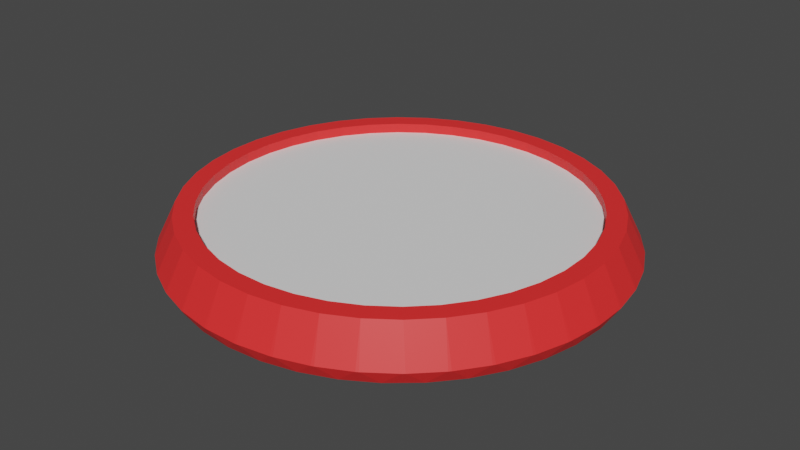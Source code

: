 # Source: checkPoint.blend  (saved by Blender 3.3.6; exported with 4.5.12 LTS)
import bpy
from mathutils import Matrix  # noqa: F401  (used for matrix-valued properties, if any)

bpy.ops.wm.read_factory_settings(use_empty=True)
scene = bpy.context.scene
scene.name = 'Scene'

# ---- collections
col_collection = bpy.data.collections.new('Collection'); scene.collection.children.link(col_collection)

# ---- materials (node trees are filled in below, after node groups)
mat_material_011 = bpy.data.materials.new('Material.011')
mat_material_011.use_transparent_shadow = False

# ---- material node trees
mat_material_011.use_nodes = True; mat_material_011.node_tree.nodes.clear()
_N = mat_material_011.node_tree.nodes; _L = mat_material_011.node_tree.links
n0 = _N.new('ShaderNodeBsdfPrincipled'); n0.name = 'Principled BSDF'; n0.location = (10, 300)
n0.distribution = 'GGX'
n0.subsurface_method = 'BURLEY'
n0.inputs[0].default_value = (1.0, 0.0291, 0.0291, 1.0)
n0.inputs[3].default_value = 1.45
n0.inputs[27].default_value = (0.0, 0.0, 0.0, 1.0)
n0.inputs[28].default_value = 1.0
n1 = _N.new('ShaderNodeOutputMaterial'); n1.name = 'Material Output'; n1.location = (300, 300)
_L.new(n0.outputs[0], n1.inputs[0])
n1.is_active_output = True

# ---- world
world_world = bpy.data.worlds.new('World'); scene.world = world_world
world_world.use_nodes = True; world_world.node_tree.nodes.clear()
_N = world_world.node_tree.nodes; _L = world_world.node_tree.links
n0 = _N.new('ShaderNodeOutputWorld'); n0.name = 'World Output'; n0.location = (300, 300)
n1 = _N.new('ShaderNodeBackground'); n1.name = 'Background'; n1.location = (10, 300)
n1.inputs[0].default_value = (0.05088, 0.05088, 0.05088, 1.0)
_L.new(n1.outputs[0], n0.inputs[0])
n0.is_active_output = True
world_world.color = (0.05088, 0.05088, 0.05088)
world_world.use_sun_shadow = False
world_world.sun_shadow_jitter_overblur = 0.0

# ---- meshes
me_cone_001 = bpy.data.meshes.new('Cone.001')
me_cone_001.from_pydata([(-6.193e-08, 0.93, -1.0), (-0.06963, 0.9633, -0.9375), (0.06963, 0.9633, -0.9375), (0.1455, 0.9185, -1.0), (0.08191, 0.9623, -0.9375), (0.2195, 0.9405, -0.9375), (0.2874, 0.8845, -1.0), (0.2314, 0.9377, -0.9375), (0.3639, 0.8946, -0.9375), (0.4222, 0.8286, -1.0), (0.3753, 0.8899, -0.9375), (0.4994, 0.8267, -0.9375), (0.5466, 0.7524, -1.0), (0.5099, 0.8202, -0.9375), (0.6225, 0.7384, -0.9375), (0.6576, 0.6576, -1.0), (0.6319, 0.7304, -0.9375), (0.7304, 0.6319, -0.9375), (0.7524, 0.5466, -1.0), (0.7384, 0.6225, -0.9375), (0.8202, 0.5099, -0.9375), (0.8286, 0.4222, -1.0), (0.8267, 0.4994, -0.9375), (0.8899, 0.3753, -0.9375), (0.8845, 0.2874, -1.0), (0.8946, 0.3639, -0.9375), (0.9377, 0.2314, -0.9375), (0.9185, 0.1455, -1.0), (0.9405, 0.2195, -0.9375), (0.9623, 0.08191, -0.9375), (0.93, -1.364e-07, -1.0), (0.9633, 0.06963, -0.9375), (0.9633, -0.06963, -0.9375), (0.9185, -0.1455, -1.0), (0.9623, -0.08191, -0.9375), (0.9405, -0.2195, -0.9375), (0.8845, -0.2874, -1.0), (0.9377, -0.2314, -0.9375), (0.8946, -0.3639, -0.9375), (0.8286, -0.4222, -1.0), (0.8899, -0.3753, -0.9375), (0.8267, -0.4994, -0.9375), (0.7524, -0.5466, -1.0), (0.8202, -0.5099, -0.9375), (0.7384, -0.6225, -0.9375), (0.6576, -0.6576, -1.0), (0.7304, -0.6319, -0.9375), (0.6319, -0.7304, -0.9375), (0.5466, -0.7524, -1.0), (0.6225, -0.7384, -0.9375), (0.5099, -0.8202, -0.9375), (0.4222, -0.8286, -1.0), (0.4994, -0.8267, -0.9375), (0.3753, -0.8899, -0.9375), (0.2874, -0.8845, -1.0), (0.3639, -0.8946, -0.9375), (0.2314, -0.9377, -0.9375), (0.1455, -0.9185, -1.0), (0.2195, -0.9405, -0.9375), (0.08191, -0.9623, -0.9375), (-6.71e-07, -0.93, -1.0), (0.06963, -0.9633, -0.9375), (-0.06963, -0.9633, -0.9375), (-0.1455, -0.9185, -1.0), (-0.08192, -0.9623, -0.9375), (-0.2195, -0.9405, -0.9375), (-0.2874, -0.8845, -1.0), (-0.2314, -0.9377, -0.9375), (-0.3639, -0.8946, -0.9375), (-0.4222, -0.8286, -1.0), (-0.3753, -0.8899, -0.9375), (-0.4994, -0.8267, -0.9375), (-0.5466, -0.7524, -1.0), (-0.5099, -0.8202, -0.9375), (-0.6225, -0.7384, -0.9375), (-0.6576, -0.6576, -1.0), (-0.6319, -0.7304, -0.9375), (-0.7304, -0.6319, -0.9375), (-0.7524, -0.5466, -1.0), (-0.7384, -0.6225, -0.9375), (-0.8202, -0.5099, -0.9375), (-0.8286, -0.4222, -1.0), (-0.8267, -0.4994, -0.9375), (-0.8899, -0.3753, -0.9375), (-0.8845, -0.2874, -1.0), (-0.8946, -0.3639, -0.9375), (-0.9377, -0.2314, -0.9375), (-0.9185, -0.1455, -1.0), (-0.9405, -0.2195, -0.9375), (-0.9623, -0.08191, -0.9375), (-0.93, 1.256e-06, -1.0), (-0.9633, -0.06963, -0.9375), (-0.9633, 0.06963, -0.9375), (-0.9185, 0.1455, -1.0), (-0.9623, 0.08192, -0.9375), (-0.9405, 0.2195, -0.9375), (-0.8845, 0.2874, -1.0), (-0.9377, 0.2314, -0.9375), (-0.8946, 0.3639, -0.9375), (-0.8286, 0.4222, -1.0), (-0.8899, 0.3753, -0.9375), (-0.8267, 0.4994, -0.9375), (-0.7524, 0.5466, -1.0), (-0.8202, 0.5099, -0.9375), (-0.7384, 0.6225, -0.9375), (-0.6576, 0.6576, -1.0), (-0.7304, 0.6319, -0.9375), (-0.6319, 0.7304, -0.9375), (-0.5466, 0.7524, -1.0), (-0.6225, 0.7384, -0.9375), (-0.5099, 0.8202, -0.9375), (-0.4222, 0.8286, -1.0), (-0.4994, 0.8267, -0.9375), (-0.3753, 0.8899, -0.9375), (-0.2874, 0.8845, -1.0), (-0.3639, 0.8946, -0.9375), (-0.2314, 0.9377, -0.9375), (-0.1455, 0.9185, -1.0), (-0.2195, 0.9405, -0.9375), (-0.08191, 0.9623, -0.9375), (-0.06323, 0.8035, -0.7805), (-0.1881, 0.7837, -0.7805), (-0.3084, 0.7446, -0.7805), (-0.4211, 0.6872, -0.7805), (-0.5234, 0.6129, -0.7805), (-0.6129, 0.5234, -0.7805), (-0.6872, 0.4211, -0.7805), (-0.7446, 0.3084, -0.7805), (-0.7837, 0.1881, -0.7805), (-0.8035, 0.06324, -0.7805), (-0.8035, -0.06323, -0.7805), (-0.7837, -0.1881, -0.7805), (-0.7446, -0.3084, -0.7805), (-0.6872, -0.4211, -0.7805), (-0.6129, -0.5234, -0.7805), (-0.5234, -0.6129, -0.7805), (-0.4211, -0.6872, -0.7805), (-0.3084, -0.7446, -0.7805), (-0.1881, -0.7837, -0.7805), (-0.06324, -0.8035, -0.7805), (0.06323, -0.8035, -0.7805), (0.1881, -0.7837, -0.7805), (0.3084, -0.7446, -0.7805), (0.4211, -0.6872, -0.7805), (0.5234, -0.6129, -0.7805), (0.6129, -0.5234, -0.7805), (0.6872, -0.4211, -0.7805), (0.7446, -0.3084, -0.7805), (0.7837, -0.1881, -0.7805), (0.8035, -0.06324, -0.7805), (0.8035, 0.06323, -0.7805), (0.7837, 0.1881, -0.7805), (0.7446, 0.3084, -0.7805), (0.6872, 0.4211, -0.7805), (0.6129, 0.5234, -0.7805), (0.5234, 0.6129, -0.7805), (0.4211, 0.6872, -0.7805), (0.3084, 0.7446, -0.7805), (0.1881, 0.7837, -0.7805), (0.06323, 0.8035, -0.7805), (0.06963, 0.8848, -0.7805), (-0.06963, 0.8848, -0.7805), (-0.2072, 0.863, -0.7805), (-0.3396, 0.82, -0.7805), (-0.4637, 0.7567, -0.7805), (-0.5764, 0.6749, -0.7805), (-0.6749, 0.5764, -0.7805), (-0.7567, 0.4637, -0.7805), (-0.82, 0.3396, -0.7805), (-0.863, 0.2072, -0.7805), (-0.8848, 0.06963, -0.7805), (-0.8848, -0.06963, -0.7805), (-0.863, -0.2072, -0.7805), (-0.82, -0.3396, -0.7805), (-0.7567, -0.4637, -0.7805), (-0.6749, -0.5764, -0.7805), (-0.5764, -0.6749, -0.7805), (-0.4637, -0.7567, -0.7805), (-0.3396, -0.82, -0.7805), (-0.2072, -0.863, -0.7805), (-0.06963, -0.8848, -0.7805), (0.06963, -0.8848, -0.7805), (0.2072, -0.863, -0.7805), (0.3396, -0.82, -0.7805), (0.4637, -0.7567, -0.7805), (0.5764, -0.6749, -0.7805), (0.6749, -0.5764, -0.7805), (0.7567, -0.4637, -0.7805), (0.82, -0.3396, -0.7805), (0.863, -0.2072, -0.7805), (0.8848, -0.06963, -0.7805), (0.8848, 0.06963, -0.7805), (0.863, 0.2072, -0.7805), (0.82, 0.3396, -0.7805), (0.7567, 0.4637, -0.7805), (0.6749, 0.5764, -0.7805), (0.5764, 0.6749, -0.7805), (0.4637, 0.7567, -0.7805), (0.3396, 0.82, -0.7805), (0.2072, 0.863, -0.7805), (0.06323, 0.8035, -0.8223), (-0.06323, 0.8035, -0.8224), (-0.1881, 0.7837, -0.8223), (-0.3084, 0.7446, -0.8223), (-0.4211, 0.6872, -0.8223), (-0.5234, 0.6129, -0.8223), (-0.6129, 0.5234, -0.8223), (-0.6872, 0.4211, -0.8223), (-0.7446, 0.3084, -0.8223), (-0.7837, 0.1881, -0.8223), (-0.8035, 0.06324, -0.8223), (-0.8035, -0.06323, -0.8223), (-0.7837, -0.1881, -0.8223), (-0.7446, -0.3084, -0.8223), (-0.6872, -0.4211, -0.8223), (-0.6129, -0.5234, -0.8223), (-0.5234, -0.6129, -0.8223), (-0.4211, -0.6872, -0.8223), (-0.3084, -0.7446, -0.8223), (-0.1881, -0.7837, -0.8223), (-0.06324, -0.8035, -0.8223), (0.06323, -0.8035, -0.8223), (0.1881, -0.7837, -0.8223), (0.3084, -0.7446, -0.8223), (0.4211, -0.6872, -0.8223), (0.5234, -0.6129, -0.8223), (0.6129, -0.5234, -0.8223), (0.6872, -0.4211, -0.8223), (0.7446, -0.3084, -0.8223), (0.7837, -0.1881, -0.8223), (0.8035, -0.06324, -0.8223), (0.8035, 0.06323, -0.8223), (0.7837, 0.1881, -0.8223), (0.7446, 0.3084, -0.8223), (0.6872, 0.4211, -0.8223), (0.6129, 0.5234, -0.8223), (0.5234, 0.6129, -0.8223), (0.4211, 0.6872, -0.8223), (0.3084, 0.7446, -0.8223), (0.1881, 0.7837, -0.8223)], [], [(119, 161, 1), (8, 198, 10), (11, 197, 13), (14, 196, 16), (17, 195, 19), (20, 194, 22), (23, 193, 25), (26, 192, 28), (29, 191, 31), (32, 190, 34), (35, 189, 37), (38, 188, 40), (41, 187, 43), (44, 186, 46), (47, 185, 49), (50, 184, 52), (53, 183, 55), (56, 182, 58), (59, 181, 61), (62, 180, 64), (65, 179, 67), (68, 178, 70), (71, 177, 73), (74, 176, 76), (77, 175, 79), (80, 174, 82), (83, 173, 85), (86, 172, 88), (89, 171, 91), (92, 170, 94), (95, 169, 97), (98, 168, 100), (101, 167, 103), (104, 166, 106), (107, 165, 109), (110, 164, 112), (113, 163, 115), (116, 162, 118), (2, 160, 4), (5, 199, 7), (0, 1, 2), (3, 4, 5), (6, 7, 8), (9, 10, 11), (12, 13, 14), (15, 16, 17), (18, 19, 20), (21, 22, 23), (24, 25, 26), (27, 28, 29), (30, 31, 32), (33, 34, 35), (36, 37, 38), (39, 40, 41), (42, 43, 44), (45, 46, 47), (48, 49, 50), (51, 52, 53), (54, 55, 56), (57, 58, 59), (60, 61, 62), (63, 64, 65), (66, 67, 68), (69, 70, 71), (72, 73, 74), (75, 76, 77), (78, 79, 80), (81, 82, 83), (84, 85, 86), (87, 88, 89), (90, 91, 92), (93, 94, 95), (96, 97, 98), (99, 100, 101), (102, 103, 104), (105, 106, 107), (108, 109, 110), (111, 112, 113), (114, 115, 116), (117, 118, 119), (134, 135, 216, 215), (2, 4, 3, 0), (1, 161, 160, 2), (199, 5, 4, 160), (5, 7, 6, 3), (198, 8, 7, 199), (8, 10, 9, 6), (197, 11, 10, 198), (11, 13, 12, 9), (196, 14, 13, 197), (14, 16, 15, 12), (195, 17, 16, 196), (17, 19, 18, 15), (194, 20, 19, 195), (20, 22, 21, 18), (193, 23, 22, 194), (23, 25, 24, 21), (192, 26, 25, 193), (26, 28, 27, 24), (191, 29, 28, 192), (29, 31, 30, 27), (190, 32, 31, 191), (32, 34, 33, 30), (189, 35, 34, 190), (35, 37, 36, 33), (188, 38, 37, 189), (38, 40, 39, 36), (187, 41, 40, 188), (41, 43, 42, 39), (186, 44, 43, 187), (44, 46, 45, 42), (185, 47, 46, 186), (47, 49, 48, 45), (184, 50, 49, 185), (50, 52, 51, 48), (183, 53, 52, 184), (53, 55, 54, 51), (182, 56, 55, 183), (56, 58, 57, 54), (181, 59, 58, 182), (59, 61, 60, 57), (180, 62, 61, 181), (62, 64, 63, 60), (179, 65, 64, 180), (65, 67, 66, 63), (178, 68, 67, 179), (68, 70, 69, 66), (177, 71, 70, 178), (71, 73, 72, 69), (176, 74, 73, 177), (74, 76, 75, 72), (175, 77, 76, 176), (77, 79, 78, 75), (174, 80, 79, 175), (80, 82, 81, 78), (173, 83, 82, 174), (83, 85, 84, 81), (172, 86, 85, 173), (86, 88, 87, 84), (171, 89, 88, 172), (89, 91, 90, 87), (170, 92, 91, 171), (92, 94, 93, 90), (169, 95, 94, 170), (95, 97, 96, 93), (168, 98, 97, 169), (98, 100, 99, 96), (167, 101, 100, 168), (101, 103, 102, 99), (166, 104, 103, 167), (104, 106, 105, 102), (165, 107, 106, 166), (107, 109, 108, 105), (164, 110, 109, 165), (110, 112, 111, 108), (163, 113, 112, 164), (113, 115, 114, 111), (162, 116, 115, 163), (116, 118, 117, 114), (161, 119, 118, 162), (119, 1, 0, 117), (0, 3, 6, 9, 12, 15, 18, 21, 24, 27, 30, 33, 36, 39, 42, 45, 48, 51, 54, 57, 60, 63, 66, 69, 72, 75, 78, 81, 84, 87, 90, 93, 96, 99, 102, 105, 108, 111, 114, 117), (120, 159, 160, 161), (121, 120, 161, 162), (122, 121, 162, 163), (123, 122, 163, 164), (124, 123, 164, 165), (125, 124, 165, 166), (126, 125, 166, 167), (127, 126, 167, 168), (128, 127, 168, 169), (129, 128, 169, 170), (130, 129, 170, 171), (131, 130, 171, 172), (132, 131, 172, 173), (133, 132, 173, 174), (134, 133, 174, 175), (135, 134, 175, 176), (136, 135, 176, 177), (137, 136, 177, 178), (138, 137, 178, 179), (139, 138, 179, 180), (140, 139, 180, 181), (141, 140, 181, 182), (142, 141, 182, 183), (143, 142, 183, 184), (144, 143, 184, 185), (145, 144, 185, 186), (146, 145, 186, 187), (147, 146, 187, 188), (148, 147, 188, 189), (149, 148, 189, 190), (150, 149, 190, 191), (151, 150, 191, 192), (152, 151, 192, 193), (153, 152, 193, 194), (154, 153, 194, 195), (155, 154, 195, 196), (156, 155, 196, 197), (157, 156, 197, 198), (158, 157, 198, 199), (159, 158, 199, 160), (201, 202, 203, 204, 205, 206, 207, 208, 209, 210, 211, 212, 213, 214, 215, 216, 217, 218, 219, 220, 221, 222, 223, 224, 225, 226, 227, 228, 229, 230, 231, 232, 233, 234, 235, 236, 237, 238, 239, 200), (121, 122, 203, 202), (148, 149, 230, 229), (135, 136, 217, 216), (122, 123, 204, 203), (149, 150, 231, 230), (136, 137, 218, 217), (123, 124, 205, 204), (150, 151, 232, 231), (137, 138, 219, 218), (124, 125, 206, 205), (151, 152, 233, 232), (138, 139, 220, 219), (125, 126, 207, 206), (152, 153, 234, 233), (139, 140, 221, 220), (126, 127, 208, 207), (153, 154, 235, 234), (140, 141, 222, 221), (127, 128, 209, 208), (154, 155, 236, 235), (141, 142, 223, 222), (128, 129, 210, 209), (155, 156, 237, 236), (142, 143, 224, 223), (129, 130, 211, 210), (156, 157, 238, 237), (143, 144, 225, 224), (130, 131, 212, 211), (157, 158, 239, 238), (144, 145, 226, 225), (131, 132, 213, 212), (158, 159, 200, 239), (145, 146, 227, 226), (132, 133, 214, 213), (159, 120, 201, 200), (146, 147, 228, 227), (133, 134, 215, 214), (120, 121, 202, 201), (147, 148, 229, 228)])
me_cone_001.polygons.foreach_set('material_index', [0, 0, 0, 0, 0, 0, 0, 0, 0, 0, 0, 0, 0, 0, 0, 0, 0, 0, 0, 0, 0, 0, 0, 0, 0, 0, 0, 0, 0, 0, 0, 0, 0, 0, 0, 0, 0, 0, 0, 0, 0, 0, 0, 0, 0, 0, 0, 0, 0, 0, 0, 0, 0, 0, 0, 0, 0, 0, 0, 0, 0, 0, 0, 0, 0, 0, 0, 0, 0, 0, 0, 0, 0, 0, 0, 0, 0, 0, 0, 0, 0, 0, 0, 0, 0, 0, 0, 0, 0, 0, 0, 0, 0, 0, 0, 0, 0, 0, 0, 0, 0, 0, 0, 0, 0, 0, 0, 0, 0, 0, 0, 0, 0, 0, 0, 0, 0, 0, 0, 0, 0, 0, 0, 0, 0, 0, 0, 0, 0, 0, 0, 0, 0, 0, 0, 0, 0, 0, 0, 0, 0, 0, 0, 0, 0, 0, 0, 0, 0, 0, 0, 0, 0, 0, 0, 0, 0, 0, 0, 0, 0, 0, 0, 0, 0, 0, 0, 0, 0, 0, 0, 0, 0, 0, 0, 0, 0, 0, 0, 0, 0, 0, 0, 0, 0, 0, 0, 0, 0, 0, 0, 0, 0, 0, 0, 0, 0, 0, 0, 0, 0, 0, 1, 0, 0, 0, 0, 0, 0, 0, 0, 0, 0, 0, 0, 0, 0, 0, 0, 0, 0, 0, 0, 0, 0, 0, 0, 0, 0, 0, 0, 0, 0, 0, 0, 0, 0, 0, 0, 0, 0, 0])
_uv = me_cone_001.uv_layers.new(name='UVMap')
_uv.uv.foreach_set('vector', [0.2303, 0.481, 0.2333, 0.4623, 0.2333, 0.4812, 0.3373, 0.4647, 0.3315, 0.4468, 0.3401, 0.4636, 0.3698, 0.4484, 0.3613, 0.4316, 0.3724, 0.4469, 0.3994, 0.4272, 0.3883, 0.412, 0.4017, 0.4253, 0.4253, 0.4017, 0.412, 0.3883, 0.4272, 0.3994, 0.4469, 0.3724, 0.4316, 0.3613, 0.4484, 0.3698, 0.4636, 0.3401, 0.4468, 0.3315, 0.4647, 0.3373, 0.475, 0.3055, 0.4571, 0.2997, 0.4757, 0.3027, 0.481, 0.2697, 0.4623, 0.2667, 0.4812, 0.2667, 0.4812, 0.2333, 0.4623, 0.2333, 0.481, 0.2303, 0.4757, 0.1973, 0.4571, 0.2003, 0.475, 0.1945, 0.4647, 0.1627, 0.4468, 0.1685, 0.4636, 0.1599, 0.4484, 0.1302, 0.4316, 0.1387, 0.4469, 0.1276, 0.4272, 0.1006, 0.412, 0.1117, 0.4253, 0.09834, 0.4017, 0.07471, 0.3883, 0.08803, 0.3994, 0.07279, 0.3724, 0.05314, 0.3613, 0.06839, 0.3698, 0.0516, 0.3401, 0.03642, 0.3315, 0.05321, 0.3373, 0.03529, 0.3055, 0.02496, 0.2997, 0.04288, 0.3027, 0.02427, 0.2697, 0.01904, 0.2667, 0.03765, 0.2667, 0.01881, 0.2333, 0.01881, 0.2333, 0.03765, 0.2303, 0.01904, 0.1973, 0.02427, 0.2003, 0.04288, 0.1945, 0.02496, 0.1627, 0.03529, 0.1685, 0.05321, 0.1599, 0.03642, 0.1302, 0.0516, 0.1387, 0.06839, 0.1276, 0.05314, 0.1006, 0.07279, 0.1117, 0.08803, 0.09834, 0.07471, 0.07471, 0.09834, 0.08803, 0.1117, 0.07279, 0.1006, 0.05314, 0.1276, 0.06838, 0.1387, 0.0516, 0.1302, 0.03642, 0.1599, 0.05321, 0.1685, 0.03529, 0.1627, 0.02496, 0.1945, 0.04288, 0.2003, 0.02427, 0.1973, 0.01904, 0.2303, 0.03765, 0.2333, 0.01881, 0.2333, 0.01881, 0.2667, 0.03765, 0.2667, 0.01904, 0.2697, 0.02427, 0.3027, 0.04288, 0.2997, 0.02496, 0.3055, 0.03529, 0.3373, 0.05321, 0.3315, 0.03642, 0.3401, 0.0516, 0.3698, 0.06839, 0.3613, 0.05314, 0.3724, 0.07279, 0.3994, 0.08803, 0.3883, 0.07471, 0.4017, 0.09834, 0.4253, 0.1117, 0.412, 0.1006, 0.4272, 0.1276, 0.4469, 0.1387, 0.4316, 0.1302, 0.4484, 0.1599, 0.4636, 0.1685, 0.4468, 0.1627, 0.4647, 0.1945, 0.475, 0.2003, 0.4571, 0.1973, 0.4757, 0.2667, 0.4812, 0.2667, 0.4623, 0.2697, 0.481, 0.3027, 0.4757, 0.2997, 0.4571, 0.3055, 0.475, 0.2489, 0.4866, 0.2327, 0.4886, 0.25, 0.4822, 0.286, 0.4838, 0.2702, 0.4884, 0.2863, 0.4794, 0.3221, 0.4753, 0.3073, 0.4823, 0.3218, 0.4709, 0.3565, 0.4613, 0.3429, 0.4705, 0.3554, 0.4569, 0.3882, 0.442, 0.3763, 0.4532, 0.3865, 0.4379, 0.4165, 0.418, 0.4065, 0.431, 0.4142, 0.4142, 0.4408, 0.3899, 0.4329, 0.4043, 0.4379, 0.3865, 0.4603, 0.3583, 0.4548, 0.3738, 0.4569, 0.3554, 0.4747, 0.3241, 0.4716, 0.3402, 0.4709, 0.3218, 0.4835, 0.288, 0.483, 0.3044, 0.4794, 0.2863, 0.4866, 0.2489, 0.4822, 0.25, 0.4886, 0.2327, 0.4835, 0.212, 0.4794, 0.2137, 0.483, 0.1956, 0.4753, 0.1779, 0.4823, 0.1927, 0.4709, 0.1782, 0.4603, 0.1417, 0.4569, 0.1446, 0.4548, 0.1262, 0.442, 0.1118, 0.4379, 0.1135, 0.4379, 0.1135, 0.418, 0.08346, 0.4142, 0.08578, 0.4142, 0.08578, 0.3882, 0.05799, 0.3865, 0.06211, 0.3763, 0.04677, 0.3565, 0.03873, 0.3554, 0.04307, 0.3429, 0.02952, 0.3221, 0.02468, 0.3218, 0.02913, 0.3073, 0.0177, 0.288, 0.0165, 0.3044, 0.01701, 0.2863, 0.02062, 0.2489, 0.01343, 0.25, 0.01776, 0.2327, 0.01136, 0.212, 0.0165, 0.2137, 0.02062, 0.1956, 0.01701, 0.1759, 0.02533, 0.1782, 0.02913, 0.1598, 0.02839, 0.1417, 0.03969, 0.1446, 0.04307, 0.1262, 0.04522, 0.1101, 0.05923, 0.1135, 0.06211, 0.09574, 0.06711, 0.08346, 0.08197, 0.09349, 0.06903, 0.08578, 0.08578, 0.05799, 0.1118, 0.06211, 0.1135, 0.04677, 0.1237, 0.03873, 0.1435, 0.04307, 0.1446, 0.02952, 0.1571, 0.02533, 0.1759, 0.02839, 0.1598, 0.02913, 0.1782, 0.01618, 0.214, 0.02062, 0.2137, 0.01159, 0.2298, 0.01343, 0.2489, 0.01136, 0.2327, 0.01776, 0.25, 0.01618, 0.286, 0.01159, 0.2702, 0.02062, 0.2863, 0.02468, 0.3221, 0.0177, 0.3073, 0.02913, 0.3218, 0.03873, 0.3565, 0.02952, 0.3429, 0.04307, 0.3554, 0.05799, 0.3882, 0.04677, 0.3763, 0.06211, 0.3865, 0.08197, 0.4165, 0.08578, 0.4142, 0.08578, 0.4142, 0.1101, 0.4408, 0.09574, 0.4329, 0.1135, 0.4379, 0.1417, 0.4603, 0.1262, 0.4548, 0.1446, 0.4569, 0.1759, 0.4747, 0.1598, 0.4716, 0.1782, 0.4709, 0.212, 0.4835, 0.1956, 0.483, 0.2137, 0.4794, 0.1029, 0.1244, 0.1244, 0.1029, 0.1244, 0.1029, 0.1029, 0.1244, 0.2667, 0.4812, 0.2697, 0.481, 0.2862, 0.4871, 0.2513, 0.4899, 0.2333, 0.4812, 0.2333, 0.4623, 0.2667, 0.4623, 0.2667, 0.4812, 0.2997, 0.4571, 0.3027, 0.4757, 0.2697, 0.481, 0.2667, 0.4623, 0.3027, 0.4757, 0.3055, 0.475, 0.3229, 0.4786, 0.2888, 0.4867, 0.3315, 0.4468, 0.3373, 0.4647, 0.3055, 0.475, 0.2997, 0.4571, 0.3373, 0.4647, 0.3401, 0.4636, 0.3577, 0.4643, 0.3254, 0.4777, 0.3613, 0.4316, 0.3698, 0.4484, 0.3401, 0.4636, 0.3315, 0.4468, 0.3698, 0.4484, 0.3724, 0.4469, 0.3899, 0.4449, 0.3601, 0.4632, 0.3883, 0.412, 0.3994, 0.4272, 0.3724, 0.4469, 0.3613, 0.4316, 0.3994, 0.4272, 0.4017, 0.4253, 0.4187, 0.4206, 0.3921, 0.4433, 0.412, 0.3883, 0.4253, 0.4017, 0.4017, 0.4253, 0.3883, 0.412, 0.4253, 0.4017, 0.4272, 0.3994, 0.4433, 0.3921, 0.4206, 0.4187, 0.4316, 0.3613, 0.4469, 0.3724, 0.4272, 0.3994, 0.412, 0.3883, 0.4469, 0.3724, 0.4484, 0.3698, 0.4632, 0.3601, 0.4449, 0.3899, 0.4468, 0.3315, 0.4636, 0.3401, 0.4484, 0.3698, 0.4316, 0.3613, 0.4636, 0.3401, 0.4647, 0.3373, 0.4777, 0.3254, 0.4643, 0.3577, 0.4571, 0.2997, 0.475, 0.3055, 0.4647, 0.3373, 0.4468, 0.3315, 0.475, 0.3055, 0.4757, 0.3027, 0.4867, 0.2888, 0.4786, 0.3229, 0.4623, 0.2667, 0.481, 0.2697, 0.4757, 0.3027, 0.4571, 0.2997, 0.481, 0.2697, 0.4812, 0.2667, 0.4899, 0.2513, 0.4871, 0.2862, 0.4623, 0.2333, 0.4812, 0.2333, 0.4812, 0.2667, 0.4623, 0.2667, 0.4812, 0.2333, 0.481, 0.2303, 0.4871, 0.2138, 0.4899, 0.2487, 0.4571, 0.2003, 0.4757, 0.1973, 0.481, 0.2303, 0.4623, 0.2333, 0.4757, 0.1973, 0.475, 0.1945, 0.4786, 0.1771, 0.4867, 0.2112, 0.4468, 0.1685, 0.4647, 0.1627, 0.475, 0.1945, 0.4571, 0.2003, 0.4647, 0.1627, 0.4636, 0.1599, 0.4643, 0.1423, 0.4777, 0.1746, 0.4316, 0.1387, 0.4484, 0.1302, 0.4636, 0.1599, 0.4468, 0.1685, 0.4484, 0.1302, 0.4469, 0.1276, 0.4449, 0.1101, 0.4632, 0.1399, 0.412, 0.1117, 0.4272, 0.1006, 0.4469, 0.1276, 0.4316, 0.1387, 0.4272, 0.1006, 0.4253, 0.09834, 0.4206, 0.0813, 0.4433, 0.1079, 0.3883, 0.08803, 0.4017, 0.07471, 0.4253, 0.09834, 0.412, 0.1117, 0.4017, 0.07471, 0.3994, 0.07279, 0.3921, 0.05669, 0.4187, 0.07944, 0.3613, 0.06839, 0.3724, 0.05314, 0.3994, 0.07279, 0.3883, 0.08803, 0.3724, 0.05314, 0.3698, 0.0516, 0.3601, 0.03685, 0.3899, 0.05515, 0.3315, 0.05321, 0.3401, 0.03642, 0.3698, 0.0516, 0.3613, 0.06839, 0.3401, 0.03642, 0.3373, 0.03529, 0.3254, 0.02225, 0.3577, 0.03565, 0.2997, 0.04288, 0.3055, 0.02496, 0.3373, 0.03529, 0.3315, 0.05321, 0.3055, 0.02496, 0.3027, 0.02427, 0.2888, 0.01326, 0.3229, 0.02144, 0.2667, 0.03765, 0.2697, 0.01904, 0.3027, 0.02427, 0.2997, 0.04288, 0.2697, 0.01904, 0.2667, 0.01881, 0.2513, 0.0101, 0.2862, 0.01285, 0.2333, 0.03765, 0.2333, 0.01881, 0.2667, 0.01881, 0.2667, 0.03765, 0.2333, 0.01881, 0.2303, 0.01904, 0.2138, 0.01285, 0.2487, 0.0101, 0.2003, 0.04288, 0.1973, 0.02427, 0.2303, 0.01904, 0.2333, 0.03765, 0.1973, 0.02427, 0.1945, 0.02496, 0.1771, 0.02144, 0.2112, 0.01326, 0.1685, 0.05321, 0.1627, 0.03529, 0.1945, 0.02496, 0.2003, 0.04288, 0.1627, 0.03529, 0.1599, 0.03642, 0.1423, 0.03565, 0.1746, 0.02225, 0.1387, 0.06839, 0.1302, 0.0516, 0.1599, 0.03642, 0.1685, 0.05321, 0.1302, 0.0516, 0.1276, 0.05314, 0.1101, 0.05515, 0.1399, 0.03685, 0.1117, 0.08803, 0.1006, 0.07279, 0.1276, 0.05314, 0.1387, 0.06839, 0.1006, 0.07279, 0.09834, 0.07471, 0.0813, 0.07944, 0.1079, 0.05669, 0.08803, 0.1117, 0.07471, 0.09834, 0.09834, 0.07471, 0.1117, 0.08803, 0.07471, 0.09834, 0.07279, 0.1006, 0.05669, 0.1079, 0.07944, 0.0813, 0.06838, 0.1387, 0.05314, 0.1276, 0.07279, 0.1006, 0.08803, 0.1117, 0.05314, 0.1276, 0.0516, 0.1302, 0.03685, 0.1399, 0.05515, 0.1101, 0.05321, 0.1685, 0.03642, 0.1599, 0.0516, 0.1302, 0.06838, 0.1387, 0.03642, 0.1599, 0.03529, 0.1627, 0.02225, 0.1746, 0.03565, 0.1423, 0.04288, 0.2003, 0.02496, 0.1945, 0.03529, 0.1627, 0.05321, 0.1685, 0.02496, 0.1945, 0.02427, 0.1973, 0.01326, 0.2112, 0.02144, 0.1771, 0.03765, 0.2333, 0.01904, 0.2303, 0.02427, 0.1973, 0.04288, 0.2003, 0.01904, 0.2303, 0.01881, 0.2333, 0.0101, 0.2487, 0.01285, 0.2138, 0.03765, 0.2667, 0.01881, 0.2667, 0.01881, 0.2333, 0.03765, 0.2333, 0.01881, 0.2667, 0.01904, 0.2697, 0.01285, 0.2862, 0.0101, 0.2513, 0.04288, 0.2997, 0.02427, 0.3027, 0.01904, 0.2697, 0.03765, 0.2667, 0.02427, 0.3027, 0.02496, 0.3055, 0.02144, 0.3229, 0.01326, 0.2888, 0.05321, 0.3315, 0.03529, 0.3373, 0.02496, 0.3055, 0.04288, 0.2997, 0.03529, 0.3373, 0.03642, 0.3401, 0.03565, 0.3577, 0.02225, 0.3254, 0.06839, 0.3613, 0.0516, 0.3698, 0.03642, 0.3401, 0.05321, 0.3315, 0.0516, 0.3698, 0.05314, 0.3724, 0.05515, 0.3899, 0.03685, 0.3601, 0.08803, 0.3883, 0.07279, 0.3994, 0.05314, 0.3724, 0.06839, 0.3613, 0.07279, 0.3994, 0.07471, 0.4017, 0.07944, 0.4187, 0.05669, 0.3921, 0.1117, 0.412, 0.09834, 0.4253, 0.07471, 0.4017, 0.08803, 0.3883, 0.09834, 0.4253, 0.1006, 0.4272, 0.1079, 0.4433, 0.0813, 0.4206, 0.1387, 0.4316, 0.1276, 0.4469, 0.1006, 0.4272, 0.1117, 0.412, 0.1276, 0.4469, 0.1302, 0.4484, 0.1399, 0.4632, 0.1101, 0.4449, 0.1685, 0.4468, 0.1599, 0.4636, 0.1302, 0.4484, 0.1387, 0.4316, 0.1599, 0.4636, 0.1627, 0.4647, 0.1746, 0.4777, 0.1423, 0.4643, 0.2003, 0.4571, 0.1945, 0.475, 0.1627, 0.4647, 0.1685, 0.4468, 0.1945, 0.475, 0.1973, 0.4757, 0.2112, 0.4867, 0.1771, 0.4786, 0.2333, 0.4623, 0.2303, 0.481, 0.1973, 0.4757, 0.2003, 0.4571, 0.2303, 0.481, 0.2333, 0.4812, 0.2487, 0.4899, 0.2138, 0.4871, 0.75, 0.4732, 0.7849, 0.4704, 0.819, 0.4623, 0.8513, 0.4489, 0.8812, 0.4306, 0.9078, 0.4078, 0.9306, 0.3812, 0.9489, 0.3513, 0.9623, 0.319, 0.9704, 0.2849, 0.9732, 0.25, 0.9704, 0.2151, 0.9623, 0.181, 0.9489, 0.1487, 0.9306, 0.1188, 0.9078, 0.09218, 0.8812, 0.06943, 0.8513, 0.05113, 0.819, 0.03773, 0.7849, 0.02955, 0.75, 0.02681, 0.7151, 0.02955, 0.681, 0.03773, 0.6487, 0.05113, 0.6188, 0.06943, 0.5922, 0.09218, 0.5694, 0.1188, 0.5511, 0.1487, 0.5377, 0.181, 0.5296, 0.2151, 0.5268, 0.25, 0.5296, 0.2849, 0.5377, 0.319, 0.5511, 0.3513, 0.5694, 0.3812, 0.5922, 0.4078, 0.6188, 0.4306, 0.6487, 0.4489, 0.681, 0.4623, 0.7151, 0.4704, 0.2348, 0.4428, 0.2652, 0.4428, 0.2667, 0.4623, 0.2333, 0.4623, 0.2048, 0.4381, 0.2348, 0.4428, 0.2333, 0.4623, 0.2003, 0.4571, 0.176, 0.4287, 0.2048, 0.4381, 0.2003, 0.4571, 0.1685, 0.4468, 0.1489, 0.4149, 0.176, 0.4287, 0.1685, 0.4468, 0.1387, 0.4316, 0.1244, 0.3971, 0.1489, 0.4149, 0.1387, 0.4316, 0.1117, 0.412, 0.1029, 0.3756, 0.1244, 0.3971, 0.1117, 0.412, 0.08803, 0.3883, 0.08507, 0.3511, 0.1029, 0.3756, 0.08803, 0.3883, 0.06839, 0.3613, 0.07129, 0.324, 0.08507, 0.3511, 0.06839, 0.3613, 0.05321, 0.3315, 0.06191, 0.2952, 0.07129, 0.324, 0.05321, 0.3315, 0.04288, 0.2997, 0.05717, 0.2652, 0.06191, 0.2952, 0.04288, 0.2997, 0.03765, 0.2667, 0.05717, 0.2348, 0.05717, 0.2652, 0.03765, 0.2667, 0.03765, 0.2333, 0.06191, 0.2048, 0.05717, 0.2348, 0.03765, 0.2333, 0.04288, 0.2003, 0.07129, 0.176, 0.06191, 0.2048, 0.04288, 0.2003, 0.05321, 0.1685, 0.08507, 0.1489, 0.07129, 0.176, 0.05321, 0.1685, 0.06838, 0.1387, 0.1029, 0.1244, 0.08507, 0.1489, 0.06838, 0.1387, 0.08803, 0.1117, 0.1244, 0.1029, 0.1029, 0.1244, 0.08803, 0.1117, 0.1117, 0.08803, 0.1489, 0.08507, 0.1244, 0.1029, 0.1117, 0.08803, 0.1387, 0.06839, 0.176, 0.07129, 0.1489, 0.08507, 0.1387, 0.06839, 0.1685, 0.05321, 0.2048, 0.06191, 0.176, 0.07129, 0.1685, 0.05321, 0.2003, 0.04288, 0.2348, 0.05717, 0.2048, 0.06191, 0.2003, 0.04288, 0.2333, 0.03765, 0.2652, 0.05717, 0.2348, 0.05717, 0.2333, 0.03765, 0.2667, 0.03765, 0.2952, 0.06191, 0.2652, 0.05717, 0.2667, 0.03765, 0.2997, 0.04288, 0.324, 0.07129, 0.2952, 0.06191, 0.2997, 0.04288, 0.3315, 0.05321, 0.3511, 0.08507, 0.324, 0.07129, 0.3315, 0.05321, 0.3613, 0.06839, 0.3756, 0.1029, 0.3511, 0.08507, 0.3613, 0.06839, 0.3883, 0.08803, 0.3971, 0.1244, 0.3756, 0.1029, 0.3883, 0.08803, 0.412, 0.1117, 0.4149, 0.1489, 0.3971, 0.1244, 0.412, 0.1117, 0.4316, 0.1387, 0.4287, 0.176, 0.4149, 0.1489, 0.4316, 0.1387, 0.4468, 0.1685, 0.4381, 0.2048, 0.4287, 0.176, 0.4468, 0.1685, 0.4571, 0.2003, 0.4428, 0.2348, 0.4381, 0.2048, 0.4571, 0.2003, 0.4623, 0.2333, 0.4428, 0.2652, 0.4428, 0.2348, 0.4623, 0.2333, 0.4623, 0.2667, 0.4381, 0.2952, 0.4428, 0.2652, 0.4623, 0.2667, 0.4571, 0.2997, 0.4287, 0.324, 0.4381, 0.2952, 0.4571, 0.2997, 0.4468, 0.3315, 0.4149, 0.3511, 0.4287, 0.324, 0.4468, 0.3315, 0.4316, 0.3613, 0.3971, 0.3756, 0.4149, 0.3511, 0.4316, 0.3613, 0.412, 0.3883, 0.3756, 0.3971, 0.3971, 0.3756, 0.412, 0.3883, 0.3883, 0.412, 0.3511, 0.4149, 0.3756, 0.3971, 0.3883, 0.412, 0.3613, 0.4316, 0.324, 0.4287, 0.3511, 0.4149, 0.3613, 0.4316, 0.3315, 0.4468, 0.2952, 0.4381, 0.324, 0.4287, 0.3315, 0.4468, 0.2997, 0.4571, 0.2652, 0.4428, 0.2952, 0.4381, 0.2997, 0.4571, 0.2667, 0.4623, 0.2348, 0.4428, 0.2048, 0.4381, 0.176, 0.4287, 0.1489, 0.4149, 0.1244, 0.3971, 0.1029, 0.3756, 0.08507, 0.3511, 0.07129, 0.324, 0.06191, 0.2952, 0.05717, 0.2652, 0.05717, 0.2348, 0.06191, 0.2048, 0.07129, 0.176, 0.08507, 0.1489, 0.1029, 0.1244, 0.1244, 0.1029, 0.1489, 0.08507, 0.176, 0.07129, 0.2048, 0.06191, 0.2348, 0.05717, 0.2652, 0.05717, 0.2952, 0.06191, 0.324, 0.07129, 0.3511, 0.08507, 0.3756, 0.1029, 0.3971, 0.1244, 0.4149, 0.1489, 0.4287, 0.176, 0.4381, 0.2048, 0.4428, 0.2348, 0.4428, 0.2652, 0.4381, 0.2952, 0.4287, 0.324, 0.4149, 0.3511, 0.3971, 0.3756, 0.3756, 0.3971, 0.3511, 0.4149, 0.324, 0.4287, 0.2952, 0.4381, 0.2652, 0.4428, 0.2048, 0.4381, 0.176, 0.4287, 0.176, 0.4287, 0.2048, 0.4381, 0.4381, 0.2048, 0.4428, 0.2348, 0.4428, 0.2348, 0.4381, 0.2048, 0.1244, 0.1029, 0.1489, 0.08507, 0.1489, 0.08507, 0.1244, 0.1029, 0.176, 0.4287, 0.1489, 0.4149, 0.1489, 0.4149, 0.176, 0.4287, 0.4428, 0.2348, 0.4428, 0.2652, 0.4428, 0.2652, 0.4428, 0.2348, 0.1489, 0.08507, 0.176, 0.07129, 0.176, 0.07129, 0.1489, 0.08507, 0.1489, 0.4149, 0.1244, 0.3971, 0.1244, 0.3971, 0.1489, 0.4149, 0.4428, 0.2652, 0.4381, 0.2952, 0.4381, 0.2952, 0.4428, 0.2652, 0.176, 0.07129, 0.2048, 0.06191, 0.2048, 0.06191, 0.176, 0.07129, 0.1244, 0.3971, 0.1029, 0.3756, 0.1029, 0.3756, 0.1244, 0.3971, 0.4381, 0.2952, 0.4287, 0.324, 0.4287, 0.324, 0.4381, 0.2952, 0.2048, 0.06191, 0.2348, 0.05717, 0.2348, 0.05717, 0.2048, 0.06191, 0.1029, 0.3756, 0.08507, 0.3511, 0.08507, 0.3511, 0.1029, 0.3756, 0.4287, 0.324, 0.4149, 0.3511, 0.4149, 0.3511, 0.4287, 0.324, 0.2348, 0.05717, 0.2652, 0.05717, 0.2652, 0.05717, 0.2348, 0.05717, 0.08507, 0.3511, 0.07129, 0.324, 0.07129, 0.324, 0.08507, 0.3511, 0.4149, 0.3511, 0.3971, 0.3756, 0.3971, 0.3756, 0.4149, 0.3511, 0.2652, 0.05717, 0.2952, 0.06191, 0.2952, 0.06191, 0.2652, 0.05717, 0.07129, 0.324, 0.06191, 0.2952, 0.06191, 0.2952, 0.07129, 0.324, 0.3971, 0.3756, 0.3756, 0.3971, 0.3756, 0.3971, 0.3971, 0.3756, 0.2952, 0.06191, 0.324, 0.07129, 0.324, 0.07129, 0.2952, 0.06191, 0.06191, 0.2952, 0.05717, 0.2652, 0.05717, 0.2652, 0.06191, 0.2952, 0.3756, 0.3971, 0.3511, 0.4149, 0.3511, 0.4149, 0.3756, 0.3971, 0.324, 0.07129, 0.3511, 0.08507, 0.3511, 0.08507, 0.324, 0.07129, 0.05717, 0.2652, 0.05717, 0.2348, 0.05717, 0.2348, 0.05717, 0.2652, 0.3511, 0.4149, 0.324, 0.4287, 0.324, 0.4287, 0.3511, 0.4149, 0.3511, 0.08507, 0.3756, 0.1029, 0.3756, 0.1029, 0.3511, 0.08507, 0.05717, 0.2348, 0.06191, 0.2048, 0.06191, 0.2048, 0.05717, 0.2348, 0.324, 0.4287, 0.2952, 0.4381, 0.2952, 0.4381, 0.324, 0.4287, 0.3756, 0.1029, 0.3971, 0.1244, 0.3971, 0.1244, 0.3756, 0.1029, 0.06191, 0.2048, 0.07129, 0.176, 0.07129, 0.176, 0.06191, 0.2048, 0.2952, 0.4381, 0.2652, 0.4428, 0.2652, 0.4428, 0.2952, 0.4381, 0.3971, 0.1244, 0.4149, 0.1489, 0.4149, 0.1489, 0.3971, 0.1244, 0.07129, 0.176, 0.08507, 0.1489, 0.08507, 0.1489, 0.07129, 0.176, 0.2652, 0.4428, 0.2348, 0.4428, 0.2348, 0.4428, 0.2652, 0.4428, 0.4149, 0.1489, 0.4287, 0.176, 0.4287, 0.176, 0.4149, 0.1489, 0.08507, 0.1489, 0.1029, 0.1244, 0.1029, 0.1244, 0.08507, 0.1489, 0.2348, 0.4428, 0.2048, 0.4381, 0.2048, 0.4381, 0.2348, 0.4428, 0.4287, 0.176, 0.4381, 0.2048, 0.4381, 0.2048, 0.4287, 0.176])
me_cone_001.materials.append(mat_material_011)
me_cone_001.materials.append(None)
me_cone_001.use_remesh_fix_poles = True
me_cone_001.use_remesh_preserve_attributes = False
me_cone_001.use_mirror_vertex_groups = False
me_cone_001.update()

# ---- objects
ob_cone = bpy.data.objects.new('Cone', me_cone_001)

# ---- transforms, parenting, visibility, modifiers, constraints
ob_cone.location = (6.237, 0.0174, 1.813)
ob_cone.lineart.crease_threshold = 0.0

# ---- collection membership
col_collection.objects.link(ob_cone)

# ---- scene / render settings (as saved in the file)
scene.frame_start = 1; scene.frame_end = 250; scene.frame_set(1)
scene.render.engine = 'BLENDER_EEVEE_NEXT'
scene.cycles.sampling_pattern = 'TABULATED_SOBOL'
scene.cycles.use_light_tree = False
scene.view_settings.view_transform = 'Filmic'
bpy.context.view_layer.update()

# ---- added for rendering (the .blend has no active camera and no usable light): camera, sun
cam_auto = bpy.data.cameras.new('AutoCamera')
cam_auto.lens = 50.0
cam_auto.sensor_width = 36.0
cam_auto.clip_end = 1000.0
ob_auto_camera = bpy.data.objects.new('AutoCamera', cam_auto)
scene.collection.objects.link(ob_auto_camera)
ob_auto_camera.location = (8.76598, -3.01741, 2.94621)
ob_auto_camera.rotation_euler = (1.09748, -7.21219e-08, 0.694738)
scene.camera = ob_auto_camera
light_auto_sun = bpy.data.lights.new('AutoSun', 'SUN')
light_auto_sun.energy = 3.0
light_auto_sun.angle = 0.0523599
ob_auto_sun = bpy.data.objects.new('AutoSun', light_auto_sun)
scene.collection.objects.link(ob_auto_sun)
ob_auto_sun.rotation_euler = (0.872665, 0.174533, 0.523599)
bpy.context.view_layer.update()
